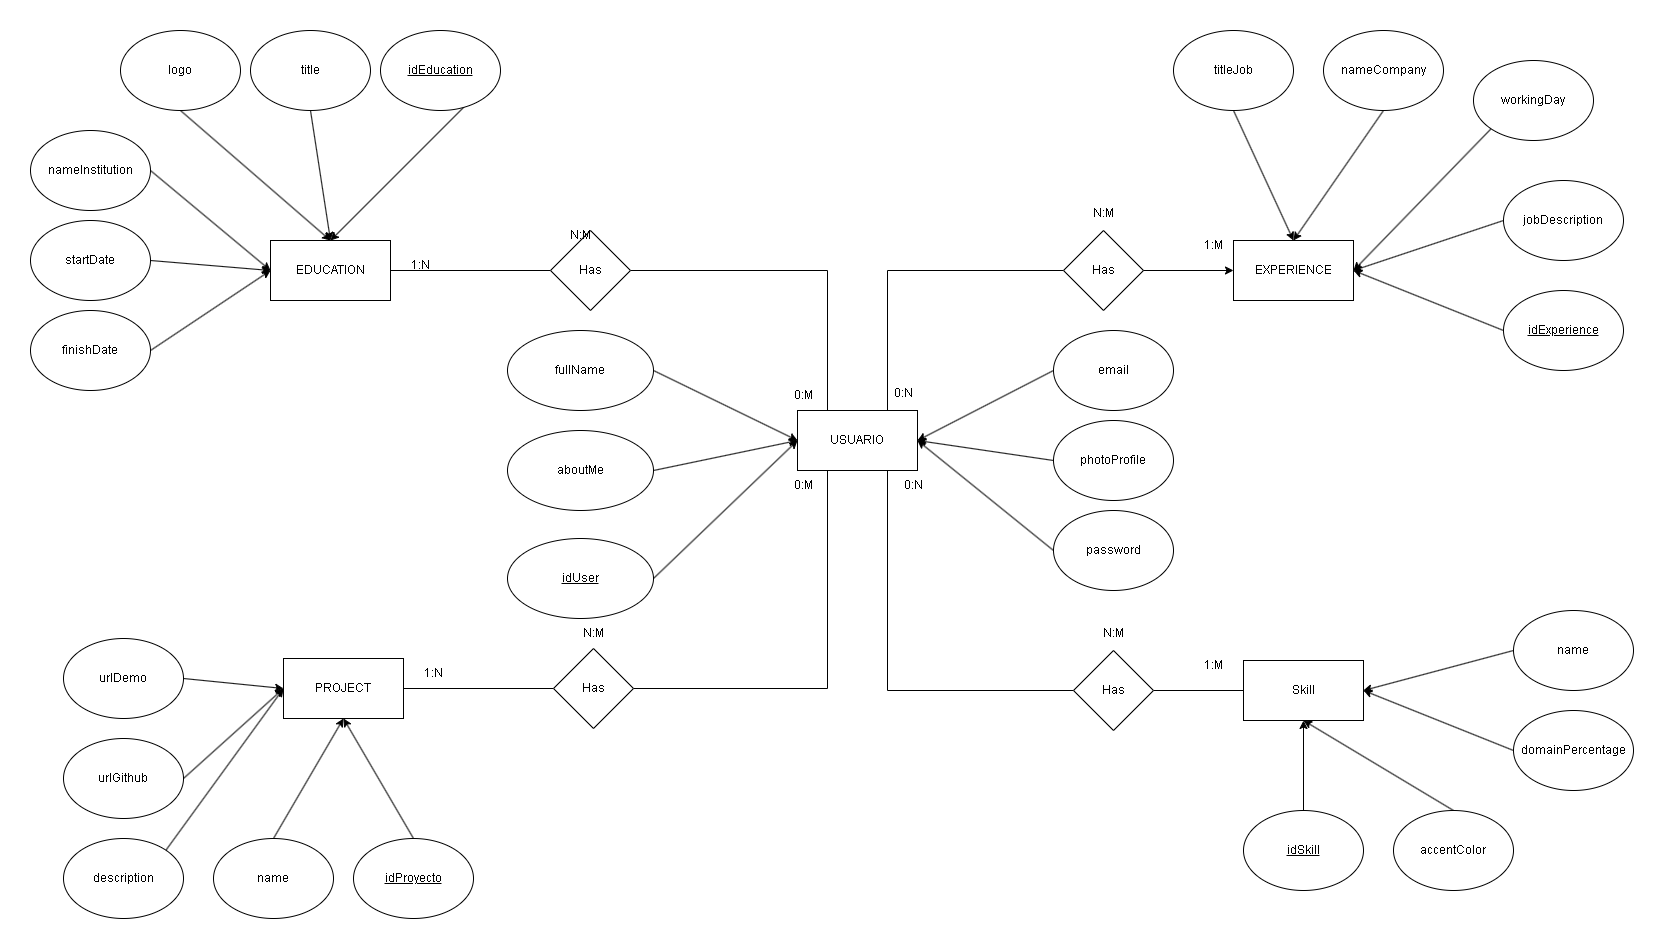

The diagram above was exported from draw.io. Its source (the exported page's mxGraphModel, read from the mxfile embedded in the PNG):
<mxGraphModel dx="2475" dy="1839" grid="1" gridSize="10" guides="1" tooltips="1" connect="1" arrows="1" fold="1" page="1" pageScale="1" pageWidth="827" pageHeight="1169" math="0" shadow="0">
  <root>
    <mxCell id="0" />
    <mxCell id="1" parent="0" />
    <mxCell id="fBQJ96eSReGVYnUX2Icx-19" style="edgeStyle=orthogonalEdgeStyle;rounded=0;orthogonalLoop=1;jettySize=auto;html=1;exitX=0.75;exitY=0;exitDx=0;exitDy=0;entryX=0;entryY=0.5;entryDx=0;entryDy=0;endArrow=none;endFill=0;" edge="1" parent="1" source="fBQJ96eSReGVYnUX2Icx-6" target="fBQJ96eSReGVYnUX2Icx-18">
      <mxGeometry relative="1" as="geometry" />
    </mxCell>
    <mxCell id="fBQJ96eSReGVYnUX2Icx-22" style="edgeStyle=orthogonalEdgeStyle;rounded=0;orthogonalLoop=1;jettySize=auto;html=1;exitX=0.25;exitY=1;exitDx=0;exitDy=0;entryX=1;entryY=0.5;entryDx=0;entryDy=0;endArrow=none;endFill=0;" edge="1" parent="1" source="fBQJ96eSReGVYnUX2Icx-6" target="fBQJ96eSReGVYnUX2Icx-21">
      <mxGeometry relative="1" as="geometry" />
    </mxCell>
    <mxCell id="fBQJ96eSReGVYnUX2Icx-26" style="edgeStyle=orthogonalEdgeStyle;rounded=0;orthogonalLoop=1;jettySize=auto;html=1;exitX=0.75;exitY=1;exitDx=0;exitDy=0;entryX=0;entryY=0.5;entryDx=0;entryDy=0;endArrow=none;endFill=0;" edge="1" parent="1" source="fBQJ96eSReGVYnUX2Icx-6" target="fBQJ96eSReGVYnUX2Icx-25">
      <mxGeometry relative="1" as="geometry" />
    </mxCell>
    <mxCell id="fBQJ96eSReGVYnUX2Icx-6" value="USUARIO" style="rounded=0;whiteSpace=wrap;html=1;" vertex="1" parent="1">
      <mxGeometry x="354" y="250" width="120" height="60" as="geometry" />
    </mxCell>
    <mxCell id="fBQJ96eSReGVYnUX2Icx-7" value="EXPERIENCE" style="rounded=0;whiteSpace=wrap;html=1;" vertex="1" parent="1">
      <mxGeometry x="790" y="80" width="120" height="60" as="geometry" />
    </mxCell>
    <mxCell id="fBQJ96eSReGVYnUX2Icx-8" value="Skill" style="rounded=0;whiteSpace=wrap;html=1;" vertex="1" parent="1">
      <mxGeometry x="800" y="500" width="120" height="60" as="geometry" />
    </mxCell>
    <mxCell id="fBQJ96eSReGVYnUX2Icx-15" style="edgeStyle=orthogonalEdgeStyle;rounded=0;orthogonalLoop=1;jettySize=auto;html=1;exitX=1;exitY=0.5;exitDx=0;exitDy=0;entryX=0;entryY=0.5;entryDx=0;entryDy=0;endArrow=none;endFill=0;" edge="1" parent="1" source="fBQJ96eSReGVYnUX2Icx-9" target="fBQJ96eSReGVYnUX2Icx-11">
      <mxGeometry relative="1" as="geometry" />
    </mxCell>
    <mxCell id="fBQJ96eSReGVYnUX2Icx-10" value="PROJECT" style="rounded=0;whiteSpace=wrap;html=1;" vertex="1" parent="1">
      <mxGeometry x="-160" y="498" width="120" height="60" as="geometry" />
    </mxCell>
    <mxCell id="fBQJ96eSReGVYnUX2Icx-16" style="edgeStyle=orthogonalEdgeStyle;rounded=0;orthogonalLoop=1;jettySize=auto;html=1;exitX=1;exitY=0.5;exitDx=0;exitDy=0;entryX=0.25;entryY=0;entryDx=0;entryDy=0;endArrow=none;endFill=0;" edge="1" parent="1" source="fBQJ96eSReGVYnUX2Icx-11" target="fBQJ96eSReGVYnUX2Icx-6">
      <mxGeometry relative="1" as="geometry" />
    </mxCell>
    <mxCell id="fBQJ96eSReGVYnUX2Icx-11" value="Has" style="rhombus;whiteSpace=wrap;html=1;" vertex="1" parent="1">
      <mxGeometry x="107" y="70" width="80" height="80" as="geometry" />
    </mxCell>
    <mxCell id="fBQJ96eSReGVYnUX2Icx-20" style="edgeStyle=orthogonalEdgeStyle;rounded=0;orthogonalLoop=1;jettySize=auto;html=1;exitX=1;exitY=0.5;exitDx=0;exitDy=0;entryX=0;entryY=0.5;entryDx=0;entryDy=0;" edge="1" parent="1" source="fBQJ96eSReGVYnUX2Icx-18" target="fBQJ96eSReGVYnUX2Icx-7">
      <mxGeometry relative="1" as="geometry" />
    </mxCell>
    <mxCell id="fBQJ96eSReGVYnUX2Icx-18" value="Has" style="rhombus;whiteSpace=wrap;html=1;" vertex="1" parent="1">
      <mxGeometry x="620" y="70" width="80" height="80" as="geometry" />
    </mxCell>
    <mxCell id="fBQJ96eSReGVYnUX2Icx-23" style="edgeStyle=orthogonalEdgeStyle;rounded=0;orthogonalLoop=1;jettySize=auto;html=1;exitX=0;exitY=0.5;exitDx=0;exitDy=0;entryX=1;entryY=0.5;entryDx=0;entryDy=0;endArrow=none;endFill=0;" edge="1" parent="1" source="fBQJ96eSReGVYnUX2Icx-21" target="fBQJ96eSReGVYnUX2Icx-10">
      <mxGeometry relative="1" as="geometry" />
    </mxCell>
    <mxCell id="fBQJ96eSReGVYnUX2Icx-21" value="Has" style="rhombus;whiteSpace=wrap;html=1;" vertex="1" parent="1">
      <mxGeometry x="110" y="488" width="80" height="80" as="geometry" />
    </mxCell>
    <mxCell id="fBQJ96eSReGVYnUX2Icx-27" style="edgeStyle=orthogonalEdgeStyle;rounded=0;orthogonalLoop=1;jettySize=auto;html=1;exitX=1;exitY=0.5;exitDx=0;exitDy=0;entryX=0;entryY=0.5;entryDx=0;entryDy=0;endArrow=none;endFill=0;" edge="1" parent="1" source="fBQJ96eSReGVYnUX2Icx-25" target="fBQJ96eSReGVYnUX2Icx-8">
      <mxGeometry relative="1" as="geometry" />
    </mxCell>
    <mxCell id="fBQJ96eSReGVYnUX2Icx-25" value="Has" style="rhombus;whiteSpace=wrap;html=1;" vertex="1" parent="1">
      <mxGeometry x="630" y="490" width="80" height="80" as="geometry" />
    </mxCell>
    <mxCell id="fBQJ96eSReGVYnUX2Icx-37" style="rounded=0;orthogonalLoop=1;jettySize=auto;html=1;exitX=1;exitY=0.5;exitDx=0;exitDy=0;entryX=0.5;entryY=0;entryDx=0;entryDy=0;" edge="1" parent="1" source="fBQJ96eSReGVYnUX2Icx-28" target="fBQJ96eSReGVYnUX2Icx-9">
      <mxGeometry relative="1" as="geometry" />
    </mxCell>
    <mxCell id="fBQJ96eSReGVYnUX2Icx-28" value="&lt;u&gt;idEducation&lt;/u&gt;" style="ellipse;whiteSpace=wrap;html=1;" vertex="1" parent="1">
      <mxGeometry x="-63" y="-130" width="120" height="80" as="geometry" />
    </mxCell>
    <mxCell id="fBQJ96eSReGVYnUX2Icx-36" style="rounded=0;orthogonalLoop=1;jettySize=auto;html=1;exitX=0.5;exitY=1;exitDx=0;exitDy=0;entryX=0.5;entryY=0;entryDx=0;entryDy=0;" edge="1" parent="1" source="fBQJ96eSReGVYnUX2Icx-29" target="fBQJ96eSReGVYnUX2Icx-9">
      <mxGeometry relative="1" as="geometry" />
    </mxCell>
    <mxCell id="fBQJ96eSReGVYnUX2Icx-29" value="title" style="ellipse;whiteSpace=wrap;html=1;" vertex="1" parent="1">
      <mxGeometry x="-193" y="-130" width="120" height="80" as="geometry" />
    </mxCell>
    <mxCell id="fBQJ96eSReGVYnUX2Icx-35" style="rounded=0;orthogonalLoop=1;jettySize=auto;html=1;exitX=1;exitY=0.5;exitDx=0;exitDy=0;entryX=0;entryY=0.5;entryDx=0;entryDy=0;" edge="1" parent="1" source="fBQJ96eSReGVYnUX2Icx-30" target="fBQJ96eSReGVYnUX2Icx-9">
      <mxGeometry relative="1" as="geometry" />
    </mxCell>
    <mxCell id="fBQJ96eSReGVYnUX2Icx-30" value="nameInstitution" style="ellipse;whiteSpace=wrap;html=1;" vertex="1" parent="1">
      <mxGeometry x="-413" y="-30" width="120" height="80" as="geometry" />
    </mxCell>
    <mxCell id="fBQJ96eSReGVYnUX2Icx-34" style="rounded=0;orthogonalLoop=1;jettySize=auto;html=1;exitX=1;exitY=0.5;exitDx=0;exitDy=0;entryX=0;entryY=0.5;entryDx=0;entryDy=0;" edge="1" parent="1" source="fBQJ96eSReGVYnUX2Icx-31" target="fBQJ96eSReGVYnUX2Icx-9">
      <mxGeometry relative="1" as="geometry" />
    </mxCell>
    <mxCell id="fBQJ96eSReGVYnUX2Icx-31" value="startDate" style="ellipse;whiteSpace=wrap;html=1;" vertex="1" parent="1">
      <mxGeometry x="-413" y="60" width="120" height="80" as="geometry" />
    </mxCell>
    <mxCell id="fBQJ96eSReGVYnUX2Icx-33" style="rounded=0;orthogonalLoop=1;jettySize=auto;html=1;exitX=1;exitY=0.5;exitDx=0;exitDy=0;entryX=0;entryY=0.5;entryDx=0;entryDy=0;" edge="1" parent="1" source="fBQJ96eSReGVYnUX2Icx-32" target="fBQJ96eSReGVYnUX2Icx-9">
      <mxGeometry relative="1" as="geometry" />
    </mxCell>
    <mxCell id="fBQJ96eSReGVYnUX2Icx-32" value="finishDate" style="ellipse;whiteSpace=wrap;html=1;" vertex="1" parent="1">
      <mxGeometry x="-413" y="150" width="120" height="80" as="geometry" />
    </mxCell>
    <mxCell id="fBQJ96eSReGVYnUX2Icx-9" value="EDUCATION" style="rounded=0;whiteSpace=wrap;html=1;" vertex="1" parent="1">
      <mxGeometry x="-173" y="80" width="120" height="60" as="geometry" />
    </mxCell>
    <mxCell id="fBQJ96eSReGVYnUX2Icx-40" style="rounded=0;orthogonalLoop=1;jettySize=auto;html=1;exitX=0.5;exitY=1;exitDx=0;exitDy=0;entryX=0.5;entryY=0;entryDx=0;entryDy=0;" edge="1" parent="1" source="fBQJ96eSReGVYnUX2Icx-39" target="fBQJ96eSReGVYnUX2Icx-9">
      <mxGeometry relative="1" as="geometry" />
    </mxCell>
    <mxCell id="fBQJ96eSReGVYnUX2Icx-39" value="logo" style="ellipse;whiteSpace=wrap;html=1;" vertex="1" parent="1">
      <mxGeometry x="-323" y="-130" width="120" height="80" as="geometry" />
    </mxCell>
    <mxCell id="fBQJ96eSReGVYnUX2Icx-49" style="rounded=0;orthogonalLoop=1;jettySize=auto;html=1;exitX=0.5;exitY=0;exitDx=0;exitDy=0;entryX=0.5;entryY=1;entryDx=0;entryDy=0;" edge="1" parent="1" source="fBQJ96eSReGVYnUX2Icx-41" target="fBQJ96eSReGVYnUX2Icx-10">
      <mxGeometry relative="1" as="geometry" />
    </mxCell>
    <mxCell id="fBQJ96eSReGVYnUX2Icx-41" value="name" style="ellipse;whiteSpace=wrap;html=1;" vertex="1" parent="1">
      <mxGeometry x="-230" y="678" width="120" height="80" as="geometry" />
    </mxCell>
    <mxCell id="fBQJ96eSReGVYnUX2Icx-48" style="rounded=0;orthogonalLoop=1;jettySize=auto;html=1;exitX=1;exitY=0;exitDx=0;exitDy=0;" edge="1" parent="1" source="fBQJ96eSReGVYnUX2Icx-42">
      <mxGeometry relative="1" as="geometry">
        <mxPoint x="-160" y="528.0000000000002" as="targetPoint" />
      </mxGeometry>
    </mxCell>
    <mxCell id="fBQJ96eSReGVYnUX2Icx-42" value="description" style="ellipse;whiteSpace=wrap;html=1;" vertex="1" parent="1">
      <mxGeometry x="-380" y="678" width="120" height="80" as="geometry" />
    </mxCell>
    <mxCell id="fBQJ96eSReGVYnUX2Icx-47" style="rounded=0;orthogonalLoop=1;jettySize=auto;html=1;exitX=1;exitY=0.5;exitDx=0;exitDy=0;" edge="1" parent="1" source="fBQJ96eSReGVYnUX2Icx-43">
      <mxGeometry relative="1" as="geometry">
        <mxPoint x="-160" y="528.0000000000002" as="targetPoint" />
      </mxGeometry>
    </mxCell>
    <mxCell id="fBQJ96eSReGVYnUX2Icx-43" value="urlGithub" style="ellipse;whiteSpace=wrap;html=1;" vertex="1" parent="1">
      <mxGeometry x="-380" y="578" width="120" height="80" as="geometry" />
    </mxCell>
    <mxCell id="fBQJ96eSReGVYnUX2Icx-46" style="rounded=0;orthogonalLoop=1;jettySize=auto;html=1;exitX=1;exitY=0.5;exitDx=0;exitDy=0;entryX=0;entryY=0.5;entryDx=0;entryDy=0;" edge="1" parent="1" source="fBQJ96eSReGVYnUX2Icx-44" target="fBQJ96eSReGVYnUX2Icx-10">
      <mxGeometry relative="1" as="geometry" />
    </mxCell>
    <mxCell id="fBQJ96eSReGVYnUX2Icx-44" value="urlDemo" style="ellipse;whiteSpace=wrap;html=1;" vertex="1" parent="1">
      <mxGeometry x="-380" y="478" width="120" height="80" as="geometry" />
    </mxCell>
    <mxCell id="fBQJ96eSReGVYnUX2Icx-50" style="rounded=0;orthogonalLoop=1;jettySize=auto;html=1;exitX=0.5;exitY=0;exitDx=0;exitDy=0;entryX=0.5;entryY=1;entryDx=0;entryDy=0;" edge="1" parent="1" source="fBQJ96eSReGVYnUX2Icx-45" target="fBQJ96eSReGVYnUX2Icx-10">
      <mxGeometry relative="1" as="geometry" />
    </mxCell>
    <mxCell id="fBQJ96eSReGVYnUX2Icx-45" value="&lt;u&gt;idProyecto&lt;/u&gt;" style="ellipse;whiteSpace=wrap;html=1;" vertex="1" parent="1">
      <mxGeometry x="-90" y="678" width="120" height="80" as="geometry" />
    </mxCell>
    <mxCell id="fBQJ96eSReGVYnUX2Icx-61" style="rounded=0;orthogonalLoop=1;jettySize=auto;html=1;exitX=0.5;exitY=1;exitDx=0;exitDy=0;entryX=0.5;entryY=0;entryDx=0;entryDy=0;" edge="1" parent="1" source="fBQJ96eSReGVYnUX2Icx-52" target="fBQJ96eSReGVYnUX2Icx-7">
      <mxGeometry relative="1" as="geometry" />
    </mxCell>
    <mxCell id="fBQJ96eSReGVYnUX2Icx-52" value="titleJob" style="ellipse;whiteSpace=wrap;html=1;" vertex="1" parent="1">
      <mxGeometry x="730" y="-130" width="120" height="80" as="geometry" />
    </mxCell>
    <mxCell id="fBQJ96eSReGVYnUX2Icx-60" style="rounded=0;orthogonalLoop=1;jettySize=auto;html=1;exitX=0.5;exitY=1;exitDx=0;exitDy=0;entryX=0.5;entryY=0;entryDx=0;entryDy=0;" edge="1" parent="1" source="fBQJ96eSReGVYnUX2Icx-53" target="fBQJ96eSReGVYnUX2Icx-7">
      <mxGeometry relative="1" as="geometry" />
    </mxCell>
    <mxCell id="fBQJ96eSReGVYnUX2Icx-53" value="nameCompany" style="ellipse;whiteSpace=wrap;html=1;" vertex="1" parent="1">
      <mxGeometry x="880" y="-130" width="120" height="80" as="geometry" />
    </mxCell>
    <mxCell id="fBQJ96eSReGVYnUX2Icx-59" style="rounded=0;orthogonalLoop=1;jettySize=auto;html=1;exitX=0;exitY=1;exitDx=0;exitDy=0;entryX=1;entryY=0.5;entryDx=0;entryDy=0;" edge="1" parent="1" source="fBQJ96eSReGVYnUX2Icx-54" target="fBQJ96eSReGVYnUX2Icx-7">
      <mxGeometry relative="1" as="geometry" />
    </mxCell>
    <mxCell id="fBQJ96eSReGVYnUX2Icx-54" value="workingDay" style="ellipse;whiteSpace=wrap;html=1;" vertex="1" parent="1">
      <mxGeometry x="1030" y="-100" width="120" height="80" as="geometry" />
    </mxCell>
    <mxCell id="fBQJ96eSReGVYnUX2Icx-58" style="rounded=0;orthogonalLoop=1;jettySize=auto;html=1;exitX=0;exitY=0.5;exitDx=0;exitDy=0;entryX=1;entryY=0.5;entryDx=0;entryDy=0;" edge="1" parent="1" source="fBQJ96eSReGVYnUX2Icx-55" target="fBQJ96eSReGVYnUX2Icx-7">
      <mxGeometry relative="1" as="geometry" />
    </mxCell>
    <mxCell id="fBQJ96eSReGVYnUX2Icx-55" value="jobDescription&lt;br&gt;" style="ellipse;whiteSpace=wrap;html=1;" vertex="1" parent="1">
      <mxGeometry x="1060" y="20" width="120" height="80" as="geometry" />
    </mxCell>
    <mxCell id="fBQJ96eSReGVYnUX2Icx-57" style="rounded=0;orthogonalLoop=1;jettySize=auto;html=1;exitX=0;exitY=0.5;exitDx=0;exitDy=0;entryX=1;entryY=0.5;entryDx=0;entryDy=0;" edge="1" parent="1" source="fBQJ96eSReGVYnUX2Icx-56" target="fBQJ96eSReGVYnUX2Icx-7">
      <mxGeometry relative="1" as="geometry" />
    </mxCell>
    <mxCell id="fBQJ96eSReGVYnUX2Icx-56" value="&lt;u&gt;idExperience&lt;/u&gt;" style="ellipse;whiteSpace=wrap;html=1;" vertex="1" parent="1">
      <mxGeometry x="1060" y="130" width="120" height="80" as="geometry" />
    </mxCell>
    <mxCell id="fBQJ96eSReGVYnUX2Icx-70" style="rounded=0;orthogonalLoop=1;jettySize=auto;html=1;exitX=0;exitY=0.5;exitDx=0;exitDy=0;entryX=1;entryY=0.5;entryDx=0;entryDy=0;" edge="1" parent="1" source="fBQJ96eSReGVYnUX2Icx-63" target="fBQJ96eSReGVYnUX2Icx-8">
      <mxGeometry relative="1" as="geometry" />
    </mxCell>
    <mxCell id="fBQJ96eSReGVYnUX2Icx-63" value="name" style="ellipse;whiteSpace=wrap;html=1;" vertex="1" parent="1">
      <mxGeometry x="1070" y="450" width="120" height="80" as="geometry" />
    </mxCell>
    <mxCell id="fBQJ96eSReGVYnUX2Icx-69" style="rounded=0;orthogonalLoop=1;jettySize=auto;html=1;exitX=0;exitY=0.5;exitDx=0;exitDy=0;entryX=1;entryY=0.5;entryDx=0;entryDy=0;" edge="1" parent="1" source="fBQJ96eSReGVYnUX2Icx-64" target="fBQJ96eSReGVYnUX2Icx-8">
      <mxGeometry relative="1" as="geometry" />
    </mxCell>
    <mxCell id="fBQJ96eSReGVYnUX2Icx-64" value="domainPercentage" style="ellipse;whiteSpace=wrap;html=1;" vertex="1" parent="1">
      <mxGeometry x="1070" y="550" width="120" height="80" as="geometry" />
    </mxCell>
    <mxCell id="fBQJ96eSReGVYnUX2Icx-68" style="rounded=0;orthogonalLoop=1;jettySize=auto;html=1;exitX=0.5;exitY=0;exitDx=0;exitDy=0;entryX=0.5;entryY=1;entryDx=0;entryDy=0;" edge="1" parent="1" source="fBQJ96eSReGVYnUX2Icx-65" target="fBQJ96eSReGVYnUX2Icx-8">
      <mxGeometry relative="1" as="geometry" />
    </mxCell>
    <mxCell id="fBQJ96eSReGVYnUX2Icx-65" value="accentColor" style="ellipse;whiteSpace=wrap;html=1;" vertex="1" parent="1">
      <mxGeometry x="950" y="650" width="120" height="80" as="geometry" />
    </mxCell>
    <mxCell id="fBQJ96eSReGVYnUX2Icx-67" style="rounded=0;orthogonalLoop=1;jettySize=auto;html=1;exitX=0.5;exitY=0;exitDx=0;exitDy=0;entryX=0.5;entryY=1;entryDx=0;entryDy=0;" edge="1" parent="1" source="fBQJ96eSReGVYnUX2Icx-66" target="fBQJ96eSReGVYnUX2Icx-8">
      <mxGeometry relative="1" as="geometry" />
    </mxCell>
    <mxCell id="fBQJ96eSReGVYnUX2Icx-66" value="&lt;u&gt;idSkill&lt;/u&gt;" style="ellipse;whiteSpace=wrap;html=1;" vertex="1" parent="1">
      <mxGeometry x="800" y="650" width="120" height="80" as="geometry" />
    </mxCell>
    <mxCell id="fBQJ96eSReGVYnUX2Icx-71" value="N:M" style="text;html=1;strokeColor=none;fillColor=none;align=center;verticalAlign=middle;whiteSpace=wrap;rounded=0;" vertex="1" parent="1">
      <mxGeometry x="107" y="60" width="60" height="30" as="geometry" />
    </mxCell>
    <mxCell id="fBQJ96eSReGVYnUX2Icx-72" value="0:M" style="text;html=1;strokeColor=none;fillColor=none;align=center;verticalAlign=middle;whiteSpace=wrap;rounded=0;" vertex="1" parent="1">
      <mxGeometry x="330" y="220" width="60" height="30" as="geometry" />
    </mxCell>
    <mxCell id="fBQJ96eSReGVYnUX2Icx-73" value="1:N" style="text;html=1;strokeColor=none;fillColor=none;align=center;verticalAlign=middle;whiteSpace=wrap;rounded=0;" vertex="1" parent="1">
      <mxGeometry x="-40" y="498" width="60" height="30" as="geometry" />
    </mxCell>
    <mxCell id="fBQJ96eSReGVYnUX2Icx-74" value="N:M" style="text;html=1;align=center;verticalAlign=middle;resizable=0;points=[];autosize=1;strokeColor=none;fillColor=none;" vertex="1" parent="1">
      <mxGeometry x="640" y="38" width="40" height="30" as="geometry" />
    </mxCell>
    <mxCell id="fBQJ96eSReGVYnUX2Icx-75" value="0:N" style="text;html=1;align=center;verticalAlign=middle;resizable=0;points=[];autosize=1;strokeColor=none;fillColor=none;" vertex="1" parent="1">
      <mxGeometry x="440" y="218" width="40" height="30" as="geometry" />
    </mxCell>
    <mxCell id="fBQJ96eSReGVYnUX2Icx-76" value="1:M" style="text;html=1;align=center;verticalAlign=middle;resizable=0;points=[];autosize=1;strokeColor=none;fillColor=none;" vertex="1" parent="1">
      <mxGeometry x="750" y="70" width="40" height="30" as="geometry" />
    </mxCell>
    <mxCell id="fBQJ96eSReGVYnUX2Icx-77" value="0:N" style="text;html=1;align=center;verticalAlign=middle;resizable=0;points=[];autosize=1;strokeColor=none;fillColor=none;" vertex="1" parent="1">
      <mxGeometry x="450" y="310" width="40" height="30" as="geometry" />
    </mxCell>
    <mxCell id="fBQJ96eSReGVYnUX2Icx-78" value="1:M" style="text;html=1;align=center;verticalAlign=middle;resizable=0;points=[];autosize=1;strokeColor=none;fillColor=none;" vertex="1" parent="1">
      <mxGeometry x="750" y="490" width="40" height="30" as="geometry" />
    </mxCell>
    <mxCell id="fBQJ96eSReGVYnUX2Icx-79" value="0:M" style="text;html=1;strokeColor=none;fillColor=none;align=center;verticalAlign=middle;whiteSpace=wrap;rounded=0;" vertex="1" parent="1">
      <mxGeometry x="330" y="310" width="60" height="30" as="geometry" />
    </mxCell>
    <mxCell id="fBQJ96eSReGVYnUX2Icx-80" value="1:N" style="text;html=1;strokeColor=none;fillColor=none;align=center;verticalAlign=middle;whiteSpace=wrap;rounded=0;" vertex="1" parent="1">
      <mxGeometry x="-53" y="90" width="60" height="30" as="geometry" />
    </mxCell>
    <mxCell id="fBQJ96eSReGVYnUX2Icx-81" value="N:M" style="text;html=1;align=center;verticalAlign=middle;resizable=0;points=[];autosize=1;strokeColor=none;fillColor=none;" vertex="1" parent="1">
      <mxGeometry x="130" y="458" width="40" height="30" as="geometry" />
    </mxCell>
    <mxCell id="fBQJ96eSReGVYnUX2Icx-82" value="N:M" style="text;html=1;align=center;verticalAlign=middle;resizable=0;points=[];autosize=1;strokeColor=none;fillColor=none;" vertex="1" parent="1">
      <mxGeometry x="650" y="458" width="40" height="30" as="geometry" />
    </mxCell>
    <mxCell id="fBQJ96eSReGVYnUX2Icx-91" style="rounded=0;orthogonalLoop=1;jettySize=auto;html=1;exitX=1;exitY=0.5;exitDx=0;exitDy=0;entryX=0;entryY=0.5;entryDx=0;entryDy=0;" edge="1" parent="1" source="fBQJ96eSReGVYnUX2Icx-84" target="fBQJ96eSReGVYnUX2Icx-6">
      <mxGeometry relative="1" as="geometry" />
    </mxCell>
    <mxCell id="fBQJ96eSReGVYnUX2Icx-84" value="fullName" style="ellipse;whiteSpace=wrap;html=1;" vertex="1" parent="1">
      <mxGeometry x="64" y="170" width="146" height="80" as="geometry" />
    </mxCell>
    <mxCell id="fBQJ96eSReGVYnUX2Icx-92" style="rounded=0;orthogonalLoop=1;jettySize=auto;html=1;exitX=1;exitY=0.5;exitDx=0;exitDy=0;entryX=0;entryY=0.5;entryDx=0;entryDy=0;" edge="1" parent="1" source="fBQJ96eSReGVYnUX2Icx-85" target="fBQJ96eSReGVYnUX2Icx-6">
      <mxGeometry relative="1" as="geometry">
        <mxPoint x="320" y="320" as="targetPoint" />
      </mxGeometry>
    </mxCell>
    <mxCell id="fBQJ96eSReGVYnUX2Icx-85" value="&lt;u&gt;idUser&lt;/u&gt;" style="ellipse;whiteSpace=wrap;html=1;" vertex="1" parent="1">
      <mxGeometry x="64" y="378" width="146" height="80" as="geometry" />
    </mxCell>
    <mxCell id="fBQJ96eSReGVYnUX2Icx-89" style="rounded=0;orthogonalLoop=1;jettySize=auto;html=1;exitX=0;exitY=0.5;exitDx=0;exitDy=0;entryX=1;entryY=0.5;entryDx=0;entryDy=0;" edge="1" parent="1" source="fBQJ96eSReGVYnUX2Icx-86" target="fBQJ96eSReGVYnUX2Icx-6">
      <mxGeometry relative="1" as="geometry" />
    </mxCell>
    <mxCell id="fBQJ96eSReGVYnUX2Icx-86" value="password" style="ellipse;whiteSpace=wrap;html=1;" vertex="1" parent="1">
      <mxGeometry x="610" y="350" width="120" height="80" as="geometry" />
    </mxCell>
    <mxCell id="fBQJ96eSReGVYnUX2Icx-90" style="rounded=0;orthogonalLoop=1;jettySize=auto;html=1;exitX=0;exitY=0.5;exitDx=0;exitDy=0;entryX=1;entryY=0.5;entryDx=0;entryDy=0;" edge="1" parent="1" source="fBQJ96eSReGVYnUX2Icx-87" target="fBQJ96eSReGVYnUX2Icx-6">
      <mxGeometry relative="1" as="geometry" />
    </mxCell>
    <mxCell id="fBQJ96eSReGVYnUX2Icx-87" value="email" style="ellipse;whiteSpace=wrap;html=1;" vertex="1" parent="1">
      <mxGeometry x="610" y="170" width="120" height="80" as="geometry" />
    </mxCell>
    <mxCell id="fBQJ96eSReGVYnUX2Icx-96" style="rounded=0;orthogonalLoop=1;jettySize=auto;html=1;exitX=0;exitY=0.5;exitDx=0;exitDy=0;entryX=1;entryY=0.5;entryDx=0;entryDy=0;" edge="1" parent="1" source="fBQJ96eSReGVYnUX2Icx-93" target="fBQJ96eSReGVYnUX2Icx-6">
      <mxGeometry relative="1" as="geometry" />
    </mxCell>
    <mxCell id="fBQJ96eSReGVYnUX2Icx-93" value="photoProfile" style="ellipse;whiteSpace=wrap;html=1;" vertex="1" parent="1">
      <mxGeometry x="610" y="260" width="120" height="80" as="geometry" />
    </mxCell>
    <mxCell id="fBQJ96eSReGVYnUX2Icx-95" style="rounded=0;orthogonalLoop=1;jettySize=auto;html=1;exitX=1;exitY=0.5;exitDx=0;exitDy=0;entryX=0;entryY=0.5;entryDx=0;entryDy=0;" edge="1" parent="1" source="fBQJ96eSReGVYnUX2Icx-94" target="fBQJ96eSReGVYnUX2Icx-6">
      <mxGeometry relative="1" as="geometry" />
    </mxCell>
    <mxCell id="fBQJ96eSReGVYnUX2Icx-94" value="aboutMe" style="ellipse;whiteSpace=wrap;html=1;" vertex="1" parent="1">
      <mxGeometry x="64" y="270" width="146" height="80" as="geometry" />
    </mxCell>
  </root>
</mxGraphModel>